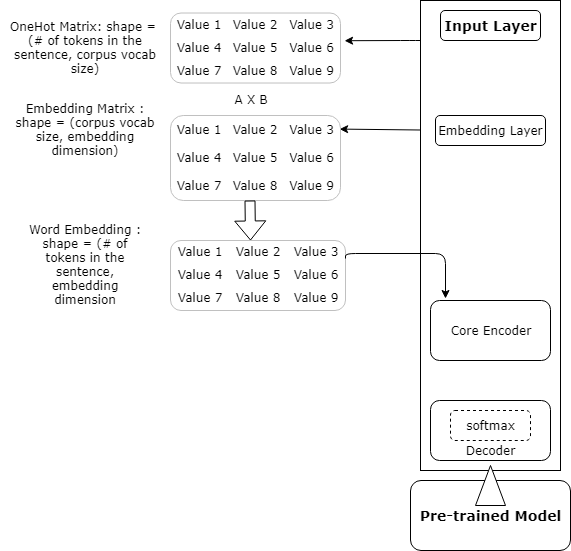

The diagram above was exported from draw.io. Its source (the exported page's mxGraphModel, read from the mxfile embedded in the PNG):
<mxGraphModel dx="782" dy="409" grid="1" gridSize="10" guides="1" tooltips="1" connect="1" arrows="1" fold="1" page="1" pageScale="1" pageWidth="850" pageHeight="1100" math="0" shadow="0">
  <root>
    <mxCell id="0" />
    <mxCell id="1" parent="0" />
    <mxCell id="pBsh4aqg0SJWZbw1608d-3" value="&lt;h3&gt;Input Layer&lt;/h3&gt;" style="rounded=1;whiteSpace=wrap;html=1;fontFamily=Verdana;" vertex="1" parent="1">
      <mxGeometry x="440" y="10" width="100" height="30" as="geometry" />
    </mxCell>
    <mxCell id="pBsh4aqg0SJWZbw1608d-4" value="Embedding Layer" style="rounded=1;whiteSpace=wrap;html=1;fontFamily=Verdana;" vertex="1" parent="1">
      <mxGeometry x="435" y="115" width="110" height="30" as="geometry" />
    </mxCell>
    <mxCell id="pBsh4aqg0SJWZbw1608d-5" value="Core Encoder" style="rounded=1;whiteSpace=wrap;html=1;fontFamily=Verdana;" vertex="1" parent="1">
      <mxGeometry x="430" y="300" width="120" height="60" as="geometry" />
    </mxCell>
    <mxCell id="pBsh4aqg0SJWZbw1608d-6" value="&lt;br&gt;&lt;br&gt;&lt;br&gt;Decoder" style="rounded=1;whiteSpace=wrap;html=1;fontFamily=Verdana;fillColor=#ffffff;gradientColor=none;align=center;" vertex="1" parent="1">
      <mxGeometry x="430" y="400" width="120" height="60" as="geometry" />
    </mxCell>
    <mxCell id="pBsh4aqg0SJWZbw1608d-7" value="softmax" style="rounded=1;whiteSpace=wrap;html=1;fontFamily=Verdana;glass=0;shadow=0;comic=0;dashed=1;" vertex="1" parent="1">
      <mxGeometry x="450" y="410" width="80" height="30" as="geometry" />
    </mxCell>
    <mxCell id="pBsh4aqg0SJWZbw1608d-8" value="" style="rounded=0;whiteSpace=wrap;html=1;shadow=0;glass=0;comic=0;fillColor=none;gradientColor=none;fontFamily=Verdana;" vertex="1" parent="1">
      <mxGeometry x="420" width="140" height="470" as="geometry" />
    </mxCell>
    <mxCell id="pBsh4aqg0SJWZbw1608d-9" value="" style="endArrow=classic;html=1;fontFamily=Verdana;entryX=1.024;entryY=0.396;entryDx=0;entryDy=0;entryPerimeter=0;" edge="1" parent="1" target="pBsh4aqg0SJWZbw1608d-10">
      <mxGeometry width="50" height="50" relative="1" as="geometry">
        <mxPoint x="420" y="40" as="sourcePoint" />
        <mxPoint x="340" y="32" as="targetPoint" />
        <Array as="points">
          <mxPoint x="410" y="40" />
        </Array>
      </mxGeometry>
    </mxCell>
    <mxCell id="pBsh4aqg0SJWZbw1608d-10" value="&lt;table border=&quot;0&quot; width=&quot;100%&quot; height=&quot;100%&quot; style=&quot;width:100%;height:100%;border-collapse:collapse;&quot;&gt;&lt;tr&gt;&lt;td align=&quot;center&quot;&gt;Value 1&lt;/td&gt;&lt;td align=&quot;center&quot;&gt;Value 2&lt;/td&gt;&lt;td align=&quot;center&quot;&gt;Value 3&lt;/td&gt;&lt;/tr&gt;&lt;tr&gt;&lt;td align=&quot;center&quot;&gt;Value 4&lt;/td&gt;&lt;td align=&quot;center&quot;&gt;Value 5&lt;/td&gt;&lt;td align=&quot;center&quot;&gt;Value 6&lt;/td&gt;&lt;/tr&gt;&lt;tr&gt;&lt;td align=&quot;center&quot;&gt;Value 7&lt;/td&gt;&lt;td align=&quot;center&quot;&gt;Value 8&lt;/td&gt;&lt;td align=&quot;center&quot;&gt;Value 9&lt;/td&gt;&lt;/tr&gt;&lt;/table&gt;" style="text;html=1;strokeColor=#c0c0c0;fillColor=none;overflow=fill;rounded=1;shadow=0;glass=0;comic=0;fontFamily=Verdana;" vertex="1" parent="1">
      <mxGeometry x="170" y="12.5" width="170" height="70" as="geometry" />
    </mxCell>
    <mxCell id="pBsh4aqg0SJWZbw1608d-15" value="OneHot Matrix: shape = &lt;br&gt;(# of tokens in the sentence, corpus vocab size)" style="text;html=1;strokeColor=none;fillColor=none;align=center;verticalAlign=middle;whiteSpace=wrap;rounded=0;shadow=0;glass=0;comic=0;fontFamily=Verdana;" vertex="1" parent="1">
      <mxGeometry y="15" width="170" height="65" as="geometry" />
    </mxCell>
    <mxCell id="pBsh4aqg0SJWZbw1608d-16" value="" style="endArrow=classic;html=1;fontFamily=Verdana;entryX=0.995;entryY=0.16;entryDx=0;entryDy=0;entryPerimeter=0;" edge="1" parent="1" target="pBsh4aqg0SJWZbw1608d-17">
      <mxGeometry width="50" height="50" relative="1" as="geometry">
        <mxPoint x="420" y="129.5" as="sourcePoint" />
        <mxPoint x="350" y="129.5" as="targetPoint" />
      </mxGeometry>
    </mxCell>
    <mxCell id="pBsh4aqg0SJWZbw1608d-17" value="&lt;table border=&quot;0&quot; width=&quot;100%&quot; height=&quot;100%&quot; style=&quot;width:100%;height:100%;border-collapse:collapse;&quot;&gt;&lt;tr&gt;&lt;td align=&quot;center&quot;&gt;Value 1&lt;/td&gt;&lt;td align=&quot;center&quot;&gt;Value 2&lt;/td&gt;&lt;td align=&quot;center&quot;&gt;Value 3&lt;/td&gt;&lt;/tr&gt;&lt;tr&gt;&lt;td align=&quot;center&quot;&gt;Value 4&lt;/td&gt;&lt;td align=&quot;center&quot;&gt;Value 5&lt;/td&gt;&lt;td align=&quot;center&quot;&gt;Value 6&lt;/td&gt;&lt;/tr&gt;&lt;tr&gt;&lt;td align=&quot;center&quot;&gt;Value 7&lt;/td&gt;&lt;td align=&quot;center&quot;&gt;Value 8&lt;/td&gt;&lt;td align=&quot;center&quot;&gt;Value 9&lt;/td&gt;&lt;/tr&gt;&lt;/table&gt;" style="text;html=1;strokeColor=#c0c0c0;fillColor=none;overflow=fill;rounded=1;shadow=0;glass=0;comic=0;fontFamily=Verdana;" vertex="1" parent="1">
      <mxGeometry x="170" y="115" width="170" height="85" as="geometry" />
    </mxCell>
    <mxCell id="pBsh4aqg0SJWZbw1608d-18" value="Embedding Matrix : shape = (corpus vocab size, embedding dimension)" style="text;html=1;strokeColor=none;fillColor=none;align=center;verticalAlign=middle;whiteSpace=wrap;rounded=0;shadow=0;glass=0;comic=0;fontFamily=Verdana;" vertex="1" parent="1">
      <mxGeometry x="10" y="120" width="150" height="20" as="geometry" />
    </mxCell>
    <mxCell id="pBsh4aqg0SJWZbw1608d-19" value="A X B" style="text;html=1;strokeColor=none;fillColor=none;align=center;verticalAlign=middle;whiteSpace=wrap;rounded=0;shadow=0;glass=0;comic=0;fontFamily=Verdana;" vertex="1" parent="1">
      <mxGeometry x="230" y="89" width="40" height="20" as="geometry" />
    </mxCell>
    <mxCell id="pBsh4aqg0SJWZbw1608d-20" value="" style="shape=flexArrow;endArrow=classic;html=1;fontFamily=Verdana;" edge="1" parent="1">
      <mxGeometry width="50" height="50" relative="1" as="geometry">
        <mxPoint x="249.5" y="200" as="sourcePoint" />
        <mxPoint x="250" y="240" as="targetPoint" />
      </mxGeometry>
    </mxCell>
    <mxCell id="pBsh4aqg0SJWZbw1608d-22" value="&lt;table border=&quot;0&quot; width=&quot;100%&quot; height=&quot;100%&quot; style=&quot;width:100%;height:100%;border-collapse:collapse;&quot;&gt;&lt;tr&gt;&lt;td align=&quot;center&quot;&gt;Value 1&lt;/td&gt;&lt;td align=&quot;center&quot;&gt;Value 2&lt;/td&gt;&lt;td align=&quot;center&quot;&gt;Value 3&lt;/td&gt;&lt;/tr&gt;&lt;tr&gt;&lt;td align=&quot;center&quot;&gt;Value 4&lt;/td&gt;&lt;td align=&quot;center&quot;&gt;Value 5&lt;/td&gt;&lt;td align=&quot;center&quot;&gt;Value 6&lt;/td&gt;&lt;/tr&gt;&lt;tr&gt;&lt;td align=&quot;center&quot;&gt;Value 7&lt;/td&gt;&lt;td align=&quot;center&quot;&gt;Value 8&lt;/td&gt;&lt;td align=&quot;center&quot;&gt;Value 9&lt;/td&gt;&lt;/tr&gt;&lt;/table&gt;" style="text;html=1;strokeColor=#c0c0c0;fillColor=none;overflow=fill;rounded=1;shadow=0;glass=0;comic=0;fontFamily=Verdana;" vertex="1" parent="1">
      <mxGeometry x="170" y="240" width="175" height="70" as="geometry" />
    </mxCell>
    <mxCell id="pBsh4aqg0SJWZbw1608d-23" value="Word Embedding : shape = (# of tokens in the sentence, embedding dimension" style="text;html=1;strokeColor=none;fillColor=none;align=center;verticalAlign=middle;whiteSpace=wrap;rounded=0;shadow=0;glass=0;comic=0;fontFamily=Verdana;" vertex="1" parent="1">
      <mxGeometry x="21" y="255" width="128" height="20" as="geometry" />
    </mxCell>
    <mxCell id="pBsh4aqg0SJWZbw1608d-24" value="" style="edgeStyle=segmentEdgeStyle;endArrow=classic;html=1;fontFamily=Verdana;exitX=1;exitY=0.25;exitDx=0;exitDy=0;" edge="1" parent="1" source="pBsh4aqg0SJWZbw1608d-22">
      <mxGeometry width="50" height="50" relative="1" as="geometry">
        <mxPoint x="395" y="252.5" as="sourcePoint" />
        <mxPoint x="445" y="297.5" as="targetPoint" />
        <Array as="points">
          <mxPoint x="345" y="253" />
          <mxPoint x="445" y="253" />
        </Array>
      </mxGeometry>
    </mxCell>
    <mxCell id="pBsh4aqg0SJWZbw1608d-26" value="&lt;h3&gt;Pre-trained Model&lt;/h3&gt;" style="html=1;whiteSpace=wrap;container=1;recursiveResize=0;collapsible=0;rounded=1;shadow=0;glass=0;comic=0;fillColor=none;gradientColor=none;fontFamily=Verdana;" vertex="1" parent="1">
      <mxGeometry x="410" y="480" width="160" height="70" as="geometry" />
    </mxCell>
    <mxCell id="pBsh4aqg0SJWZbw1608d-27" value="" style="triangle;html=1;whiteSpace=wrap;rotation=-90;" vertex="1" parent="pBsh4aqg0SJWZbw1608d-26">
      <mxGeometry x="60" y="-10" width="40" height="30" as="geometry" />
    </mxCell>
  </root>
</mxGraphModel>